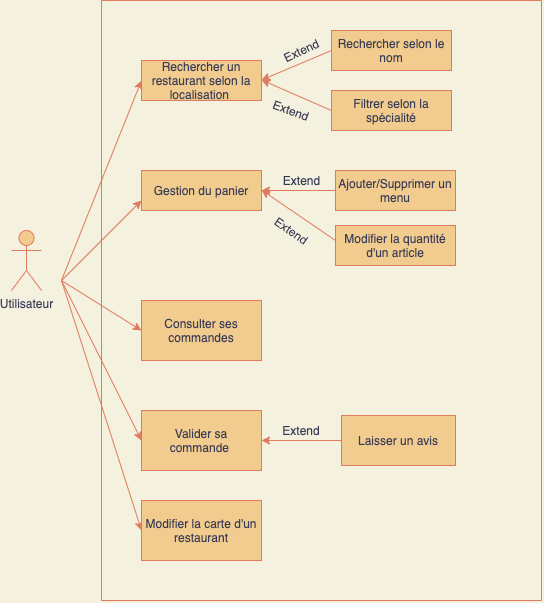

The diagram above was exported from draw.io. Its source (the exported page's mxGraphModel, read from the mxfile embedded in the PNG):
<mxGraphModel dx="777" dy="688" grid="0" gridSize="10" guides="1" tooltips="1" connect="1" arrows="1" fold="1" page="0" pageScale="1" pageWidth="827" pageHeight="1169" background="#F4F1DE" math="0" shadow="0">
  <root>
    <mxCell id="0" />
    <mxCell id="1" parent="0" />
    <mxCell id="2" value="Rechercher un restaurant selon la localisation&amp;nbsp;" style="rounded=0;whiteSpace=wrap;html=1;fillColor=#F2CC8F;strokeColor=#E07A5F;fontColor=#393C56;" parent="1" vertex="1">
      <mxGeometry x="160" y="60" width="120" height="40" as="geometry" />
    </mxCell>
    <mxCell id="3" value="Utilisateur" style="shape=umlActor;verticalLabelPosition=bottom;verticalAlign=top;html=1;outlineConnect=0;fillColor=#F2CC8F;strokeColor=#E07A5F;fontColor=#393C56;" parent="1" vertex="1">
      <mxGeometry x="30" y="230" width="30" height="60" as="geometry" />
    </mxCell>
    <mxCell id="4" value="" style="endArrow=none;html=1;strokeColor=#E07A5F;fontColor=#393C56;labelBackgroundColor=#F4F1DE;" parent="1" edge="1">
      <mxGeometry width="50" height="50" relative="1" as="geometry">
        <mxPoint x="120" y="600" as="sourcePoint" />
        <mxPoint x="120" as="targetPoint" />
      </mxGeometry>
    </mxCell>
    <mxCell id="6" value="" style="endArrow=classic;html=1;entryX=0;entryY=0.5;entryDx=0;entryDy=0;strokeColor=#E07A5F;fontColor=#393C56;labelBackgroundColor=#F4F1DE;" parent="1" target="2" edge="1">
      <mxGeometry width="50" height="50" relative="1" as="geometry">
        <mxPoint x="80" y="280" as="sourcePoint" />
        <mxPoint x="360" y="190" as="targetPoint" />
        <Array as="points" />
      </mxGeometry>
    </mxCell>
    <mxCell id="8" value="" style="endArrow=classic;html=1;strokeColor=#E07A5F;fontColor=#393C56;labelBackgroundColor=#F4F1DE;" parent="1" edge="1">
      <mxGeometry width="50" height="50" relative="1" as="geometry">
        <mxPoint x="80" y="280" as="sourcePoint" />
        <mxPoint x="160" y="200" as="targetPoint" />
      </mxGeometry>
    </mxCell>
    <mxCell id="10" value="Rechercher selon le nom" style="rounded=0;whiteSpace=wrap;html=1;fillColor=#F2CC8F;strokeColor=#E07A5F;fontColor=#393C56;" parent="1" vertex="1">
      <mxGeometry x="350" y="30" width="120" height="40" as="geometry" />
    </mxCell>
    <mxCell id="12" value="Filtrer selon la spécialité" style="rounded=0;whiteSpace=wrap;html=1;fillColor=#F2CC8F;strokeColor=#E07A5F;fontColor=#393C56;" parent="1" vertex="1">
      <mxGeometry x="350" y="90" width="120" height="40" as="geometry" />
    </mxCell>
    <mxCell id="15" value="Gestion du panier" style="rounded=0;whiteSpace=wrap;html=1;fillColor=#F2CC8F;strokeColor=#E07A5F;fontColor=#393C56;" parent="1" vertex="1">
      <mxGeometry x="160" y="170" width="120" height="40" as="geometry" />
    </mxCell>
    <mxCell id="16" value="" style="endArrow=classic;html=1;entryX=0;entryY=0.5;entryDx=0;entryDy=0;strokeColor=#E07A5F;fontColor=#393C56;labelBackgroundColor=#F4F1DE;" parent="1" target="28" edge="1">
      <mxGeometry width="50" height="50" relative="1" as="geometry">
        <mxPoint x="80" y="280" as="sourcePoint" />
        <mxPoint x="160" y="280" as="targetPoint" />
      </mxGeometry>
    </mxCell>
    <mxCell id="19" value="" style="endArrow=none;html=1;entryX=0;entryY=0.5;entryDx=0;entryDy=0;endFill=0;startArrow=classic;startFill=1;strokeColor=#E07A5F;fontColor=#393C56;labelBackgroundColor=#F4F1DE;" parent="1" target="20" edge="1">
      <mxGeometry width="50" height="50" relative="1" as="geometry">
        <mxPoint x="280" y="190" as="sourcePoint" />
        <mxPoint x="350" y="190" as="targetPoint" />
      </mxGeometry>
    </mxCell>
    <mxCell id="20" value="Ajouter/Supprimer un menu" style="rounded=0;whiteSpace=wrap;html=1;fillColor=#F2CC8F;strokeColor=#E07A5F;fontColor=#393C56;" parent="1" vertex="1">
      <mxGeometry x="354" y="170" width="120" height="40" as="geometry" />
    </mxCell>
    <mxCell id="22" value="" style="endArrow=none;html=1;startArrow=classic;startFill=1;endFill=0;strokeColor=#E07A5F;fontColor=#393C56;labelBackgroundColor=#F4F1DE;" parent="1" edge="1">
      <mxGeometry width="50" height="50" relative="1" as="geometry">
        <mxPoint x="280" y="189.5" as="sourcePoint" />
        <mxPoint x="354" y="240" as="targetPoint" />
      </mxGeometry>
    </mxCell>
    <mxCell id="23" value="Modifier la quantité d'un article" style="rounded=0;whiteSpace=wrap;html=1;fillColor=#F2CC8F;strokeColor=#E07A5F;fontColor=#393C56;" parent="1" vertex="1">
      <mxGeometry x="354" y="225" width="120" height="40" as="geometry" />
    </mxCell>
    <mxCell id="26" value="Extend" style="text;html=1;align=center;verticalAlign=middle;resizable=0;points=[];autosize=1;strokeColor=none;rotation=0;fontColor=#393C56;" parent="1" vertex="1">
      <mxGeometry x="295" y="170" width="50" height="20" as="geometry" />
    </mxCell>
    <mxCell id="27" value="Extend" style="text;html=1;align=center;verticalAlign=middle;resizable=0;points=[];autosize=1;strokeColor=none;rotation=35;fontColor=#393C56;" parent="1" vertex="1">
      <mxGeometry x="285" y="220" width="50" height="20" as="geometry" />
    </mxCell>
    <mxCell id="28" value="Consulter ses commandes" style="rounded=0;whiteSpace=wrap;html=1;fillColor=#F2CC8F;strokeColor=#E07A5F;fontColor=#393C56;" parent="1" vertex="1">
      <mxGeometry x="160" y="300" width="120" height="60" as="geometry" />
    </mxCell>
    <mxCell id="29" value="" style="endArrow=classic;html=1;entryX=0;entryY=0.5;entryDx=0;entryDy=0;strokeColor=#E07A5F;fontColor=#393C56;labelBackgroundColor=#F4F1DE;" parent="1" target="30" edge="1">
      <mxGeometry width="50" height="50" relative="1" as="geometry">
        <mxPoint x="80" y="280" as="sourcePoint" />
        <mxPoint x="160" y="440" as="targetPoint" />
      </mxGeometry>
    </mxCell>
    <mxCell id="30" value="Valider sa commande&amp;nbsp;" style="rounded=0;whiteSpace=wrap;html=1;fillColor=#F2CC8F;strokeColor=#E07A5F;fontColor=#393C56;" parent="1" vertex="1">
      <mxGeometry x="160" y="410" width="120" height="60" as="geometry" />
    </mxCell>
    <mxCell id="32" value="" style="endArrow=classic;html=1;entryX=1;entryY=0.5;entryDx=0;entryDy=0;exitX=0;exitY=0.5;exitDx=0;exitDy=0;strokeColor=#E07A5F;fontColor=#393C56;labelBackgroundColor=#F4F1DE;" parent="1" source="33" target="30" edge="1">
      <mxGeometry width="50" height="50" relative="1" as="geometry">
        <mxPoint x="360" y="440" as="sourcePoint" />
        <mxPoint x="360" y="400" as="targetPoint" />
      </mxGeometry>
    </mxCell>
    <mxCell id="33" value="Laisser un avis" style="rounded=0;whiteSpace=wrap;html=1;fillColor=#F2CC8F;strokeColor=#E07A5F;fontColor=#393C56;" parent="1" vertex="1">
      <mxGeometry x="360" y="415" width="114" height="50" as="geometry" />
    </mxCell>
    <mxCell id="34" value="Extend" style="text;html=1;strokeColor=none;fillColor=none;align=center;verticalAlign=middle;whiteSpace=wrap;rounded=0;fontColor=#393C56;" parent="1" vertex="1">
      <mxGeometry x="300" y="420" width="40" height="20" as="geometry" />
    </mxCell>
    <mxCell id="35" value="" style="endArrow=classic;html=1;entryX=0;entryY=0.5;entryDx=0;entryDy=0;strokeColor=#E07A5F;fontColor=#393C56;labelBackgroundColor=#F4F1DE;" parent="1" target="36" edge="1">
      <mxGeometry width="50" height="50" relative="1" as="geometry">
        <mxPoint x="80" y="280" as="sourcePoint" />
        <mxPoint x="160" y="520" as="targetPoint" />
      </mxGeometry>
    </mxCell>
    <mxCell id="36" value="Modifier la carte d'un restaurant" style="rounded=0;whiteSpace=wrap;html=1;fillColor=#F2CC8F;strokeColor=#E07A5F;fontColor=#393C56;" parent="1" vertex="1">
      <mxGeometry x="160" y="500" width="120" height="60" as="geometry" />
    </mxCell>
    <mxCell id="38" value="" style="endArrow=classic;html=1;entryX=1;entryY=0.5;entryDx=0;entryDy=0;exitX=0;exitY=0.5;exitDx=0;exitDy=0;strokeColor=#E07A5F;fontColor=#393C56;labelBackgroundColor=#F4F1DE;" parent="1" source="10" edge="1">
      <mxGeometry width="50" height="50" relative="1" as="geometry">
        <mxPoint x="360" y="79.5" as="sourcePoint" />
        <mxPoint x="280" y="79.5" as="targetPoint" />
      </mxGeometry>
    </mxCell>
    <mxCell id="39" value="" style="endArrow=classic;html=1;entryX=1;entryY=0.5;entryDx=0;entryDy=0;exitX=0;exitY=0.5;exitDx=0;exitDy=0;strokeColor=#E07A5F;fontColor=#393C56;labelBackgroundColor=#F4F1DE;" parent="1" source="12" edge="1">
      <mxGeometry width="50" height="50" relative="1" as="geometry">
        <mxPoint x="360" y="79.5" as="sourcePoint" />
        <mxPoint x="280" y="79.5" as="targetPoint" />
      </mxGeometry>
    </mxCell>
    <mxCell id="40" value="Extend" style="text;html=1;strokeColor=none;fillColor=none;align=center;verticalAlign=middle;whiteSpace=wrap;rounded=0;rotation=-25;fontColor=#393C56;" parent="1" vertex="1">
      <mxGeometry x="300" y="40" width="40" height="20" as="geometry" />
    </mxCell>
    <mxCell id="41" value="Extend" style="text;html=1;strokeColor=none;fillColor=none;align=center;verticalAlign=middle;whiteSpace=wrap;rounded=0;rotation=20;fontColor=#393C56;" parent="1" vertex="1">
      <mxGeometry x="290" y="100" width="40" height="20" as="geometry" />
    </mxCell>
    <mxCell id="42" value="" style="endArrow=none;html=1;strokeColor=#E07A5F;fontColor=#393C56;labelBackgroundColor=#F4F1DE;" parent="1" edge="1">
      <mxGeometry width="50" height="50" relative="1" as="geometry">
        <mxPoint x="560" y="600" as="sourcePoint" />
        <mxPoint x="560" as="targetPoint" />
      </mxGeometry>
    </mxCell>
    <mxCell id="43" value="" style="endArrow=none;html=1;strokeColor=#E07A5F;fontColor=#393C56;labelBackgroundColor=#F4F1DE;" parent="1" edge="1">
      <mxGeometry width="50" height="50" relative="1" as="geometry">
        <mxPoint x="120" y="600" as="sourcePoint" />
        <mxPoint x="560" y="600" as="targetPoint" />
      </mxGeometry>
    </mxCell>
    <mxCell id="44" value="" style="endArrow=none;html=1;strokeColor=#E07A5F;fontColor=#393C56;labelBackgroundColor=#F4F1DE;" parent="1" edge="1">
      <mxGeometry width="50" height="50" relative="1" as="geometry">
        <mxPoint x="120" as="sourcePoint" />
        <mxPoint x="560" as="targetPoint" />
      </mxGeometry>
    </mxCell>
  </root>
</mxGraphModel>